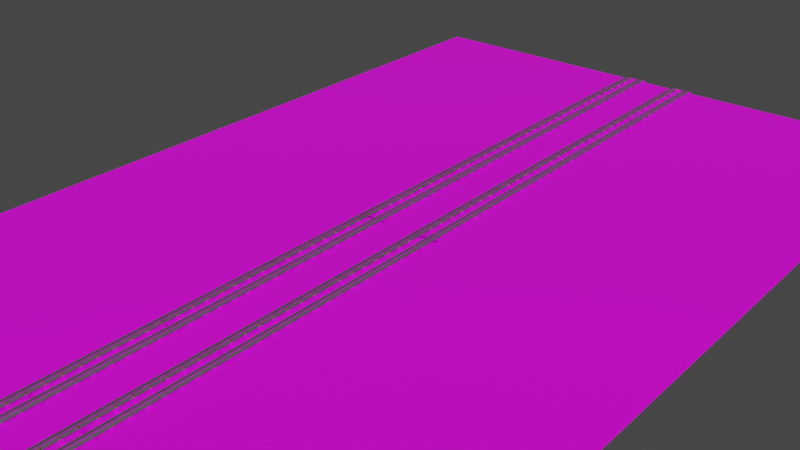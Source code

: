 # Source: chunk_binario.blend  (saved by Blender 2.92.15; exported with 4.5.12 LTS)
import bpy
from mathutils import Matrix  # noqa: F401  (used for matrix-valued properties, if any)

bpy.ops.wm.read_factory_settings(use_empty=True)
scene = bpy.context.scene
scene.name = 'Scene'

# ---- collections
col_collection = bpy.data.collections.new('Collection'); scene.collection.children.link(col_collection)
col_rail = bpy.data.collections.new('rail'); col_collection.children.link(col_rail)
col_binario = bpy.data.collections.new('binario'); col_collection.children.link(col_binario)
col_traversina = bpy.data.collections.new('traversina'); col_collection.children.link(col_traversina)
col_h_block = bpy.data.collections.new('h_block'); scene.collection.children.link(col_h_block)

# ---- images (referenced by path relative to the original .blend; pixels are not part of the script)
import os
ASSET_DIR = os.environ.get("B2B_ASSET_DIR", "")  # directory of the original .blend (textures are referenced by path, not embedded)
HERE = os.path.dirname(os.path.abspath(__file__))  # packed textures are extracted next to this script under _unpacked/

def load_image(name, relpath, width, height, colorspace="sRGB"):
    """Load a texture the original file referenced (path relative to the .blend, or extracted next to this script)."""
    p = next((c for c in (os.path.join(HERE, relpath), os.path.join(ASSET_DIR, relpath)) if relpath and os.path.exists(c)), "")
    if p:
        img = bpy.data.images.load(p, check_existing=True)
        img.name = name
    else:  # same state as the original file: an image datablock whose file is absent (Cycles renders it pink)
        img = bpy.data.images.new(name, width, height)
        img.source = "FILE"
        img.filepath = "//" + (relpath or name)
    img.colorspace_settings.name = colorspace
    return img
img_wood_png_001 = load_image('wood.png.001', 'wood.png', 1024, 1024, 'sRGB')
img_ghiaia1_jpg_001 = load_image('ghiaia1.jpg.001', 'ghiaia1.jpg', 1024, 1024, 'sRGB')

# ---- materials (node trees are filled in below, after node groups)
mat_metal = bpy.data.materials.new('metal')
mat_metal.use_transparent_shadow = False
mat_wood = bpy.data.materials.new('wood')
mat_wood.use_transparent_shadow = False
mat_wood.preview_render_type = 'CUBE'
mat_rusted_steel = bpy.data.materials.new('rusted_steel')
mat_rusted_steel.use_transparent_shadow = False
mat_gravel = bpy.data.materials.new('gravel')
mat_gravel.use_transparent_shadow = False

# ---- material node trees
mat_metal.use_nodes = True; mat_metal.node_tree.nodes.clear()
_N = mat_metal.node_tree.nodes; _L = mat_metal.node_tree.links
n0 = _N.new('ShaderNodeBsdfPrincipled'); n0.name = 'Principled BSDF'; n0.location = (10, 300)
n0.distribution = 'GGX'
n0.subsurface_method = 'BURLEY'
n0.inputs[0].default_value = (0.447, 0.474, 0.447, 1.0)
n0.inputs[1].default_value = 2.0
n0.inputs[3].default_value = 1.45
n0.inputs[13].default_value = 1.0
n0.inputs[27].default_value = (0.0, 0.0, 0.0, 1.0)
n1 = _N.new('ShaderNodeOutputMaterial'); n1.name = 'Material Output'; n1.location = (300, 300)
_L.new(n0.outputs[0], n1.inputs[0])
n1.is_active_output = True
mat_wood.use_nodes = True; mat_wood.node_tree.nodes.clear()
_N = mat_wood.node_tree.nodes; _L = mat_wood.node_tree.links
n0 = _N.new('ShaderNodeBsdfPrincipled'); n0.name = 'Principled BSDF'; n0.location = (10, 300)
n0.distribution = 'GGX'
n0.subsurface_method = 'BURLEY'
n0.inputs[3].default_value = 1.45
n0.inputs[27].default_value = (0.0, 0.0, 0.0, 1.0)
n0.inputs[28].default_value = 1.0
n1 = _N.new('ShaderNodeOutputMaterial'); n1.name = 'Material Output'; n1.location = (300, 300)
n2 = _N.new('ShaderNodeTexImage'); n2.name = 'Image Texture'; n2.location = (-280, 260)
n2.image = img_wood_png_001
_L.new(n0.outputs[0], n1.inputs[0])
_L.new(n2.outputs[0], n0.inputs[0])
n1.is_active_output = True
mat_rusted_steel.use_nodes = True; mat_rusted_steel.node_tree.nodes.clear()
_N = mat_rusted_steel.node_tree.nodes; _L = mat_rusted_steel.node_tree.links
n0 = _N.new('ShaderNodeBsdfPrincipled'); n0.name = 'Principled BSDF'; n0.location = (10, 300)
n0.distribution = 'GGX'
n0.subsurface_method = 'BURLEY'
n0.inputs[0].default_value = (0.718, 0.255, 0.055, 1.0)
n0.inputs[1].default_value = 2.0
n0.inputs[3].default_value = 1.45
n0.inputs[13].default_value = 0.0
n0.inputs[27].default_value = (0.0, 0.0, 0.0, 1.0)
n1 = _N.new('ShaderNodeOutputMaterial'); n1.name = 'Material Output'; n1.location = (300, 300)
_L.new(n0.outputs[0], n1.inputs[0])
n1.is_active_output = True
mat_gravel.use_nodes = True; mat_gravel.node_tree.nodes.clear()
_N = mat_gravel.node_tree.nodes; _L = mat_gravel.node_tree.links
n0 = _N.new('ShaderNodeBsdfPrincipled'); n0.name = 'Principled BSDF'; n0.location = (10, 300)
n0.distribution = 'GGX'
n0.subsurface_method = 'BURLEY'
n0.inputs[3].default_value = 1.45
n0.inputs[27].default_value = (0.0, 0.0, 0.0, 1.0)
n0.inputs[28].default_value = 1.0
n1 = _N.new('ShaderNodeOutputMaterial'); n1.name = 'Material Output'; n1.location = (300, 300)
n2 = _N.new('ShaderNodeTexImage'); n2.name = 'Image Texture'; n2.location = (-190, 260)
n2.image = img_ghiaia1_jpg_001
_L.new(n0.outputs[0], n1.inputs[0])
_L.new(n2.outputs[0], n0.inputs[0])
n1.is_active_output = True

# ---- world
world_world = bpy.data.worlds.new('World'); scene.world = world_world
world_world.use_nodes = True; world_world.node_tree.nodes.clear()
_N = world_world.node_tree.nodes; _L = world_world.node_tree.links
n0 = _N.new('ShaderNodeOutputWorld'); n0.name = 'World Output'; n0.location = (300, 300)
n1 = _N.new('ShaderNodeBackground'); n1.name = 'Background'; n1.location = (10, 300)
n1.inputs[0].default_value = (0.05088, 0.05088, 0.05088, 1.0)
_L.new(n1.outputs[0], n0.inputs[0])
n0.is_active_output = True
world_world.color = (0.05088, 0.05088, 0.05088)
world_world.use_sun_shadow = False
world_world.sun_shadow_jitter_overblur = 0.0

# ---- meshes
me_cube_001 = bpy.data.meshes.new('Cube.001')
me_cube_001.from_pydata([(-0.3, -16.0, -0.05), (-0.3, -16.0, 0.05), (-0.3, 16.0, -0.05), (-0.3, 16.0, 0.05), (0.3, -16.0, -0.05), (0.3, -16.0, 0.05), (0.3, 16.0, -0.05), (0.3, 16.0, 0.05)], [], [(0, 1, 3, 2), (2, 3, 7, 6), (6, 7, 5, 4), (4, 5, 1, 0), (2, 6, 4, 0), (7, 3, 1, 5)])
_uv = me_cube_001.uv_layers.new(name='UVMap')
_uv.uv.foreach_set('vector', [0.375, 0.0, 0.625, 0.0, 0.625, 0.25, 0.375, 0.25, 0.375, 0.25, 0.625, 0.25, 0.625, 0.5, 0.375, 0.5, 0.375, 0.5, 0.625, 0.5, 0.625, 0.75, 0.375, 0.75, 0.375, 0.75, 0.625, 0.75, 0.625, 1.0, 0.375, 1.0, 0.125, 0.5, 0.375, 0.5, 0.375, 0.75, 0.125, 0.75, 0.625, 0.5, 0.875, 0.5, 0.875, 0.75, 0.625, 0.75])
me_cube_001.materials.append(mat_metal)
me_cube_001.use_remesh_fix_poles = True
me_cube_001.use_remesh_preserve_attributes = False
me_cube_001.use_mirror_vertex_groups = False
me_cube_001.update()
me_cube_002 = bpy.data.meshes.new('Cube.002')
me_cube_002.from_pydata([(-0.125, -16.0, -0.5), (-0.125, -16.0, 0.5), (-0.125, 16.0, -0.5), (-0.125, 16.0, 0.5), (0.125, -16.0, -0.5), (0.125, -16.0, 0.5), (0.125, 16.0, -0.5), (0.125, 16.0, 0.5)], [], [(0, 1, 3, 2), (2, 3, 7, 6), (6, 7, 5, 4), (4, 5, 1, 0), (2, 6, 4, 0), (7, 3, 1, 5)])
_uv = me_cube_002.uv_layers.new(name='UVMap')
_uv.uv.foreach_set('vector', [0.375, 0.0, 0.625, 0.0, 0.625, 0.25, 0.375, 0.25, 0.375, 0.25, 0.625, 0.25, 0.625, 0.5, 0.375, 0.5, 0.375, 0.5, 0.625, 0.5, 0.625, 0.75, 0.375, 0.75, 0.375, 0.75, 0.625, 0.75, 0.625, 1.0, 0.375, 1.0, 0.125, 0.5, 0.375, 0.5, 0.375, 0.75, 0.125, 0.75, 0.625, 0.5, 0.875, 0.5, 0.875, 0.75, 0.625, 0.75])
me_cube_002.materials.append(mat_metal)
me_cube_002.use_remesh_fix_poles = True
me_cube_002.use_remesh_preserve_attributes = False
me_cube_002.use_mirror_vertex_groups = False
me_cube_002.update()
me_cube_004 = bpy.data.meshes.new('Cube.004')
me_cube_004.from_pydata([(-0.5, -16.0, -0.05), (-0.5, -16.0, 0.05), (-0.5, 16.0, -0.05), (-0.5, 16.0, 0.05), (0.5, -16.0, -0.05), (0.5, -16.0, 0.05), (0.5, 16.0, -0.05), (0.5, 16.0, 0.05)], [], [(0, 1, 3, 2), (2, 3, 7, 6), (6, 7, 5, 4), (4, 5, 1, 0), (2, 6, 4, 0), (7, 3, 1, 5)])
_uv = me_cube_004.uv_layers.new(name='UVMap')
_uv.uv.foreach_set('vector', [0.375, 0.0, 0.625, 0.0, 0.625, 0.25, 0.375, 0.25, 0.375, 0.25, 0.625, 0.25, 0.625, 0.5, 0.375, 0.5, 0.375, 0.5, 0.625, 0.5, 0.625, 0.75, 0.375, 0.75, 0.375, 0.75, 0.625, 0.75, 0.625, 1.0, 0.375, 1.0, 0.125, 0.5, 0.375, 0.5, 0.375, 0.75, 0.125, 0.75, 0.625, 0.5, 0.875, 0.5, 0.875, 0.75, 0.625, 0.75])
me_cube_004.materials.append(mat_metal)
me_cube_004.use_remesh_fix_poles = True
me_cube_004.use_remesh_preserve_attributes = False
me_cube_004.use_mirror_vertex_groups = False
me_cube_004.update()
me_cube_005 = bpy.data.meshes.new('Cube.005')
me_cube_005.from_pydata([(-3.25, -0.5, -0.125), (-3.25, -0.5, 0.125), (-3.25, 0.5, -0.125), (-3.25, 0.5, 0.125), (3.25, -0.5, -0.125), (3.25, -0.5, 0.125), (3.25, 0.5, -0.125), (3.25, 0.5, 0.125)], [], [(0, 1, 3, 2), (2, 3, 7, 6), (6, 7, 5, 4), (4, 5, 1, 0), (2, 6, 4, 0), (7, 3, 1, 5)])
_uv = me_cube_005.uv_layers.new(name='UVMap')
_uv.uv.foreach_set('vector', [0.375, 0.0, 0.625, 0.0, 0.625, 0.25, 0.375, 0.25, 0.375, 0.25, 0.625, 0.25, 0.625, 0.5, 0.375, 0.5, 0.375, 0.5, 0.625, 0.5, 0.625, 0.75, 0.375, 0.75, 0.375, 0.75, 0.625, 0.75, 0.625, 1.0, 0.375, 1.0, 0.125, 0.5, 0.375, 0.5, 0.375, 0.75, 0.125, 0.75, 0.625, 0.5, 0.875, 0.5, 0.875, 0.75, 0.625, 0.75])
me_cube_005.materials.append(mat_wood)
me_cube_005.use_remesh_fix_poles = True
me_cube_005.use_remesh_preserve_attributes = False
me_cube_005.use_mirror_vertex_groups = False
me_cube_005.update()
me_cylinder = bpy.data.meshes.new('Cylinder')
me_cylinder.from_pydata([(0.0, 0.075, -0.25), (0.0, 0.075, 0.25), (0.009789, 0.07436, -0.25), (0.009789, 0.07436, 0.25), (0.01941, 0.07244, -0.25), (0.01941, 0.07244, 0.25), (0.0287, 0.06929, -0.25), (0.0287, 0.06929, 0.25), (0.0375, 0.06495, -0.25), (0.0375, 0.06495, 0.25), (0.04566, 0.0595, -0.25), (0.04566, 0.0595, 0.25), (0.05303, 0.05303, -0.25), (0.05303, 0.05303, 0.25), (0.0595, 0.04566, -0.25), (0.0595, 0.04566, 0.25), (0.06495, 0.0375, -0.25), (0.06495, 0.0375, 0.25), (0.06929, 0.0287, -0.25), (0.06929, 0.0287, 0.25), (0.07244, 0.01941, -0.25), (0.07244, 0.01941, 0.25), (0.07436, 0.009789, -0.25), (0.07436, 0.009789, 0.25), (0.075, 1.46e-08, -0.25), (0.075, 1.46e-08, 0.25), (0.07436, -0.009789, -0.25), (0.07436, -0.009789, 0.25), (0.07244, -0.01941, -0.25), (0.07244, -0.01941, 0.25), (0.06929, -0.0287, -0.25), (0.06929, -0.0287, 0.25), (0.06495, -0.0375, -0.25), (0.06495, -0.0375, 0.25), (0.0595, -0.04566, -0.25), (0.0595, -0.04566, 0.25), (0.05303, -0.05303, -0.25), (0.05303, -0.05303, 0.25), (0.04566, -0.0595, -0.25), (0.04566, -0.0595, 0.25), (0.0375, -0.06495, -0.25), (0.0375, -0.06495, 0.25), (0.0287, -0.06929, -0.25), (0.0287, -0.06929, 0.25), (0.01941, -0.07244, -0.25), (0.01941, -0.07244, 0.25), (0.009789, -0.07436, -0.25), (0.009789, -0.07436, 0.25), (2.921e-08, -0.075, -0.25), (2.921e-08, -0.075, 0.25), (-0.009789, -0.07436, -0.25), (-0.009789, -0.07436, 0.25), (-0.01941, -0.07244, -0.25), (-0.01941, -0.07244, 0.25), (-0.0287, -0.06929, -0.25), (-0.0287, -0.06929, 0.25), (-0.0375, -0.06495, -0.25), (-0.0375, -0.06495, 0.25), (-0.04566, -0.0595, -0.25), (-0.04566, -0.0595, 0.25), (-0.05303, -0.05303, -0.25), (-0.05303, -0.05303, 0.25), (-0.0595, -0.04566, -0.25), (-0.0595, -0.04566, 0.25), (-0.06495, -0.0375, -0.25), (-0.06495, -0.0375, 0.25), (-0.06929, -0.0287, -0.25), (-0.06929, -0.0287, 0.25), (-0.07244, -0.01941, -0.25), (-0.07244, -0.01941, 0.25), (-0.07436, -0.009789, -0.25), (-0.07436, -0.009789, 0.25), (-0.075, 3.666e-08, -0.25), (-0.075, 3.666e-08, 0.25), (-0.07436, 0.00979, -0.25), (-0.07436, 0.00979, 0.25), (-0.07244, 0.01941, -0.25), (-0.07244, 0.01941, 0.25), (-0.06929, 0.0287, -0.25), (-0.06929, 0.0287, 0.25), (-0.06495, 0.0375, -0.25), (-0.06495, 0.0375, 0.25), (-0.0595, 0.04566, -0.25), (-0.0595, 0.04566, 0.25), (-0.05303, 0.05303, -0.25), (-0.05303, 0.05303, 0.25), (-0.04566, 0.0595, -0.25), (-0.04566, 0.0595, 0.25), (-0.0375, 0.06495, -0.25), (-0.0375, 0.06495, 0.25), (-0.0287, 0.06929, -0.25), (-0.0287, 0.06929, 0.25), (-0.01941, 0.07244, -0.25), (-0.01941, 0.07244, 0.25), (-0.009789, 0.07436, -0.25), (-0.009789, 0.07436, 0.25)], [], [(0, 1, 3, 2), (2, 3, 5, 4), (4, 5, 7, 6), (6, 7, 9, 8), (8, 9, 11, 10), (10, 11, 13, 12), (12, 13, 15, 14), (14, 15, 17, 16), (16, 17, 19, 18), (18, 19, 21, 20), (20, 21, 23, 22), (22, 23, 25, 24), (24, 25, 27, 26), (26, 27, 29, 28), (28, 29, 31, 30), (30, 31, 33, 32), (32, 33, 35, 34), (34, 35, 37, 36), (36, 37, 39, 38), (38, 39, 41, 40), (40, 41, 43, 42), (42, 43, 45, 44), (44, 45, 47, 46), (46, 47, 49, 48), (48, 49, 51, 50), (50, 51, 53, 52), (52, 53, 55, 54), (54, 55, 57, 56), (56, 57, 59, 58), (58, 59, 61, 60), (60, 61, 63, 62), (62, 63, 65, 64), (64, 65, 67, 66), (66, 67, 69, 68), (68, 69, 71, 70), (70, 71, 73, 72), (72, 73, 75, 74), (74, 75, 77, 76), (76, 77, 79, 78), (78, 79, 81, 80), (80, 81, 83, 82), (82, 83, 85, 84), (84, 85, 87, 86), (86, 87, 89, 88), (88, 89, 91, 90), (90, 91, 93, 92), (3, 1, 95, 93, 91, 89, 87, 85, 83, 81, 79, 77, 75, 73, 71, 69, 67, 65, 63, 61, 59, 57, 55, 53, 51, 49, 47, 45, 43, 41, 39, 37, 35, 33, 31, 29, 27, 25, 23, 21, 19, 17, 15, 13, 11, 9, 7, 5), (92, 93, 95, 94), (94, 95, 1, 0), (0, 2, 4, 6, 8, 10, 12, 14, 16, 18, 20, 22, 24, 26, 28, 30, 32, 34, 36, 38, 40, 42, 44, 46, 48, 50, 52, 54, 56, 58, 60, 62, 64, 66, 68, 70, 72, 74, 76, 78, 80, 82, 84, 86, 88, 90, 92, 94)])
_uv = me_cylinder.uv_layers.new(name='UVMap')
_uv.uv.foreach_set('vector', [1.0, 0.5, 1.0, 1.0, 0.9792, 1.0, 0.9792, 0.5, 0.9792, 0.5, 0.9792, 1.0, 0.9583, 1.0, 0.9583, 0.5, 0.9583, 0.5, 0.9583, 1.0, 0.9375, 1.0, 0.9375, 0.5, 0.9375, 0.5, 0.9375, 1.0, 0.9167, 1.0, 0.9167, 0.5, 0.9167, 0.5, 0.9167, 1.0, 0.8958, 1.0, 0.8958, 0.5, 0.8958, 0.5, 0.8958, 1.0, 0.875, 1.0, 0.875, 0.5, 0.875, 0.5, 0.875, 1.0, 0.8542, 1.0, 0.8542, 0.5, 0.8542, 0.5, 0.8542, 1.0, 0.8333, 1.0, 0.8333, 0.5, 0.8333, 0.5, 0.8333, 1.0, 0.8125, 1.0, 0.8125, 0.5, 0.8125, 0.5, 0.8125, 1.0, 0.7917, 1.0, 0.7917, 0.5, 0.7917, 0.5, 0.7917, 1.0, 0.7708, 1.0, 0.7708, 0.5, 0.7708, 0.5, 0.7708, 1.0, 0.75, 1.0, 0.75, 0.5, 0.75, 0.5, 0.75, 1.0, 0.7292, 1.0, 0.7292, 0.5, 0.7292, 0.5, 0.7292, 1.0, 0.7083, 1.0, 0.7083, 0.5, 0.7083, 0.5, 0.7083, 1.0, 0.6875, 1.0, 0.6875, 0.5, 0.6875, 0.5, 0.6875, 1.0, 0.6667, 1.0, 0.6667, 0.5, 0.6667, 0.5, 0.6667, 1.0, 0.6458, 1.0, 0.6458, 0.5, 0.6458, 0.5, 0.6458, 1.0, 0.625, 1.0, 0.625, 0.5, 0.625, 0.5, 0.625, 1.0, 0.6042, 1.0, 0.6042, 0.5, 0.6042, 0.5, 0.6042, 1.0, 0.5833, 1.0, 0.5833, 0.5, 0.5833, 0.5, 0.5833, 1.0, 0.5625, 1.0, 0.5625, 0.5, 0.5625, 0.5, 0.5625, 1.0, 0.5417, 1.0, 0.5417, 0.5, 0.5417, 0.5, 0.5417, 1.0, 0.5208, 1.0, 0.5208, 0.5, 0.5208, 0.5, 0.5208, 1.0, 0.5, 1.0, 0.5, 0.5, 0.5, 0.5, 0.5, 1.0, 0.4792, 1.0, 0.4792, 0.5, 0.4792, 0.5, 0.4792, 1.0, 0.4583, 1.0, 0.4583, 0.5, 0.4583, 0.5, 0.4583, 1.0, 0.4375, 1.0, 0.4375, 0.5, 0.4375, 0.5, 0.4375, 1.0, 0.4167, 1.0, 0.4167, 0.5, 0.4167, 0.5, 0.4167, 1.0, 0.3958, 1.0, 0.3958, 0.5, 0.3958, 0.5, 0.3958, 1.0, 0.375, 1.0, 0.375, 0.5, 0.375, 0.5, 0.375, 1.0, 0.3542, 1.0, 0.3542, 0.5, 0.3542, 0.5, 0.3542, 1.0, 0.3333, 1.0, 0.3333, 0.5, 0.3333, 0.5, 0.3333, 1.0, 0.3125, 1.0, 0.3125, 0.5, 0.3125, 0.5, 0.3125, 1.0, 0.2917, 1.0, 0.2917, 0.5, 0.2917, 0.5, 0.2917, 1.0, 0.2708, 1.0, 0.2708, 0.5, 0.2708, 0.5, 0.2708, 1.0, 0.25, 1.0, 0.25, 0.5, 0.25, 0.5, 0.25, 1.0, 0.2292, 1.0, 0.2292, 0.5, 0.2292, 0.5, 0.2292, 1.0, 0.2083, 1.0, 0.2083, 0.5, 0.2083, 0.5, 0.2083, 1.0, 0.1875, 1.0, 0.1875, 0.5, 0.1875, 0.5, 0.1875, 1.0, 0.1667, 1.0, 0.1667, 0.5, 0.1667, 0.5, 0.1667, 1.0, 0.1458, 1.0, 0.1458, 0.5, 0.1458, 0.5, 0.1458, 1.0, 0.125, 1.0, 0.125, 0.5, 0.125, 0.5, 0.125, 1.0, 0.1042, 1.0, 0.1042, 0.5, 0.1042, 0.5, 0.1042, 1.0, 0.08333, 1.0, 0.08333, 0.5, 0.08333, 0.5, 0.08333, 1.0, 0.0625, 1.0, 0.0625, 0.5, 0.0625, 0.5, 0.0625, 1.0, 0.04167, 1.0, 0.04167, 0.5, 0.2813, 0.4879, 0.25, 0.49, 0.2187, 0.4879, 0.1879, 0.4818, 0.1582, 0.4717, 0.13, 0.4578, 0.1039, 0.4404, 0.08029, 0.4197, 0.0596, 0.3961, 0.04215, 0.37, 0.02827, 0.3418, 0.01818, 0.3121, 0.01205, 0.2813, 0.01, 0.25, 0.01205, 0.2187, 0.01818, 0.1879, 0.02827, 0.1582, 0.04215, 0.13, 0.0596, 0.1039, 0.08029, 0.08029, 0.1039, 0.0596, 0.13, 0.04215, 0.1582, 0.02827, 0.1879, 0.01818, 0.2187, 0.01205, 0.25, 0.01, 0.2813, 0.01205, 0.3121, 0.01818, 0.3418, 0.02827, 0.37, 0.04215, 0.3961, 0.0596, 0.4197, 0.08029, 0.4404, 0.1039, 0.4578, 0.13, 0.4717, 0.1582, 0.4818, 0.1879, 0.4879, 0.2187, 0.49, 0.25, 0.4879, 0.2813, 0.4818, 0.3121, 0.4717, 0.3418, 0.4578, 0.37, 0.4404, 0.3961, 0.4197, 0.4197, 0.3961, 0.4404, 0.37, 0.4578, 0.3418, 0.4717, 0.3121, 0.4818, 0.04167, 0.5, 0.04167, 1.0, 0.02083, 1.0, 0.02083, 0.5, 0.02083, 0.5, 0.02083, 1.0, 3.763e-07, 1.0, 3.763e-07, 0.5, 0.75, 0.49, 0.7813, 0.4879, 0.8121, 0.4818, 0.8418, 0.4717, 0.87, 0.4578, 0.8961, 0.4404, 0.9197, 0.4197, 0.9404, 0.3961, 0.9578, 0.37, 0.9717, 0.3418, 0.9818, 0.3121, 0.9879, 0.2813, 0.99, 0.25, 0.9879, 0.2187, 0.9818, 0.1879, 0.9717, 0.1582, 0.9578, 0.13, 0.9404, 0.1039, 0.9197, 0.08029, 0.8961, 0.0596, 0.87, 0.04215, 0.8418, 0.02827, 0.8121, 0.01818, 0.7813, 0.01205, 0.75, 0.01, 0.7187, 0.01205, 0.6879, 0.01818, 0.6582, 0.02827, 0.63, 0.04215, 0.6039, 0.0596, 0.5803, 0.08029, 0.5596, 0.1039, 0.5422, 0.13, 0.5283, 0.1582, 0.5182, 0.1879, 0.5121, 0.2187, 0.51, 0.25, 0.5121, 0.2813, 0.5182, 0.3121, 0.5283, 0.3418, 0.5422, 0.37, 0.5596, 0.3961, 0.5803, 0.4197, 0.6039, 0.4404, 0.63, 0.4578, 0.6582, 0.4717, 0.6879, 0.4818, 0.7187, 0.4879])
me_cylinder.materials.append(mat_rusted_steel)
me_cylinder.use_remesh_fix_poles = True
me_cylinder.use_remesh_preserve_attributes = False
me_cylinder.use_mirror_vertex_groups = False
me_cylinder.update()
me_cylinder_001 = bpy.data.meshes.new('Cylinder.001')
me_cylinder_001.from_pydata([(0.0, 0.075, -0.25), (0.0, 0.075, 0.25), (0.009789, 0.07436, -0.25), (0.009789, 0.07436, 0.25), (0.01941, 0.07244, -0.25), (0.01941, 0.07244, 0.25), (0.0287, 0.06929, -0.25), (0.0287, 0.06929, 0.25), (0.0375, 0.06495, -0.25), (0.0375, 0.06495, 0.25), (0.04566, 0.0595, -0.25), (0.04566, 0.0595, 0.25), (0.05303, 0.05303, -0.25), (0.05303, 0.05303, 0.25), (0.0595, 0.04566, -0.25), (0.0595, 0.04566, 0.25), (0.06495, 0.0375, -0.25), (0.06495, 0.0375, 0.25), (0.06929, 0.0287, -0.25), (0.06929, 0.0287, 0.25), (0.07244, 0.01941, -0.25), (0.07244, 0.01941, 0.25), (0.07436, 0.009789, -0.25), (0.07436, 0.009789, 0.25), (0.075, 1.46e-08, -0.25), (0.075, 1.46e-08, 0.25), (0.07436, -0.009789, -0.25), (0.07436, -0.009789, 0.25), (0.07244, -0.01941, -0.25), (0.07244, -0.01941, 0.25), (0.06929, -0.0287, -0.25), (0.06929, -0.0287, 0.25), (0.06495, -0.0375, -0.25), (0.06495, -0.0375, 0.25), (0.0595, -0.04566, -0.25), (0.0595, -0.04566, 0.25), (0.05303, -0.05303, -0.25), (0.05303, -0.05303, 0.25), (0.04566, -0.0595, -0.25), (0.04566, -0.0595, 0.25), (0.0375, -0.06495, -0.25), (0.0375, -0.06495, 0.25), (0.0287, -0.06929, -0.25), (0.0287, -0.06929, 0.25), (0.01941, -0.07244, -0.25), (0.01941, -0.07244, 0.25), (0.009789, -0.07436, -0.25), (0.009789, -0.07436, 0.25), (2.921e-08, -0.075, -0.25), (2.921e-08, -0.075, 0.25), (-0.009789, -0.07436, -0.25), (-0.009789, -0.07436, 0.25), (-0.01941, -0.07244, -0.25), (-0.01941, -0.07244, 0.25), (-0.0287, -0.06929, -0.25), (-0.0287, -0.06929, 0.25), (-0.0375, -0.06495, -0.25), (-0.0375, -0.06495, 0.25), (-0.04566, -0.0595, -0.25), (-0.04566, -0.0595, 0.25), (-0.05303, -0.05303, -0.25), (-0.05303, -0.05303, 0.25), (-0.0595, -0.04566, -0.25), (-0.0595, -0.04566, 0.25), (-0.06495, -0.0375, -0.25), (-0.06495, -0.0375, 0.25), (-0.06929, -0.0287, -0.25), (-0.06929, -0.0287, 0.25), (-0.07244, -0.01941, -0.25), (-0.07244, -0.01941, 0.25), (-0.07436, -0.009789, -0.25), (-0.07436, -0.009789, 0.25), (-0.075, 3.666e-08, -0.25), (-0.075, 3.666e-08, 0.25), (-0.07436, 0.00979, -0.25), (-0.07436, 0.00979, 0.25), (-0.07244, 0.01941, -0.25), (-0.07244, 0.01941, 0.25), (-0.06929, 0.0287, -0.25), (-0.06929, 0.0287, 0.25), (-0.06495, 0.0375, -0.25), (-0.06495, 0.0375, 0.25), (-0.0595, 0.04566, -0.25), (-0.0595, 0.04566, 0.25), (-0.05303, 0.05303, -0.25), (-0.05303, 0.05303, 0.25), (-0.04566, 0.0595, -0.25), (-0.04566, 0.0595, 0.25), (-0.0375, 0.06495, -0.25), (-0.0375, 0.06495, 0.25), (-0.0287, 0.06929, -0.25), (-0.0287, 0.06929, 0.25), (-0.01941, 0.07244, -0.25), (-0.01941, 0.07244, 0.25), (-0.009789, 0.07436, -0.25), (-0.009789, 0.07436, 0.25)], [], [(0, 1, 3, 2), (2, 3, 5, 4), (4, 5, 7, 6), (6, 7, 9, 8), (8, 9, 11, 10), (10, 11, 13, 12), (12, 13, 15, 14), (14, 15, 17, 16), (16, 17, 19, 18), (18, 19, 21, 20), (20, 21, 23, 22), (22, 23, 25, 24), (24, 25, 27, 26), (26, 27, 29, 28), (28, 29, 31, 30), (30, 31, 33, 32), (32, 33, 35, 34), (34, 35, 37, 36), (36, 37, 39, 38), (38, 39, 41, 40), (40, 41, 43, 42), (42, 43, 45, 44), (44, 45, 47, 46), (46, 47, 49, 48), (48, 49, 51, 50), (50, 51, 53, 52), (52, 53, 55, 54), (54, 55, 57, 56), (56, 57, 59, 58), (58, 59, 61, 60), (60, 61, 63, 62), (62, 63, 65, 64), (64, 65, 67, 66), (66, 67, 69, 68), (68, 69, 71, 70), (70, 71, 73, 72), (72, 73, 75, 74), (74, 75, 77, 76), (76, 77, 79, 78), (78, 79, 81, 80), (80, 81, 83, 82), (82, 83, 85, 84), (84, 85, 87, 86), (86, 87, 89, 88), (88, 89, 91, 90), (90, 91, 93, 92), (3, 1, 95, 93, 91, 89, 87, 85, 83, 81, 79, 77, 75, 73, 71, 69, 67, 65, 63, 61, 59, 57, 55, 53, 51, 49, 47, 45, 43, 41, 39, 37, 35, 33, 31, 29, 27, 25, 23, 21, 19, 17, 15, 13, 11, 9, 7, 5), (92, 93, 95, 94), (94, 95, 1, 0), (0, 2, 4, 6, 8, 10, 12, 14, 16, 18, 20, 22, 24, 26, 28, 30, 32, 34, 36, 38, 40, 42, 44, 46, 48, 50, 52, 54, 56, 58, 60, 62, 64, 66, 68, 70, 72, 74, 76, 78, 80, 82, 84, 86, 88, 90, 92, 94)])
_uv = me_cylinder_001.uv_layers.new(name='UVMap')
_uv.uv.foreach_set('vector', [1.0, 0.5, 1.0, 1.0, 0.9792, 1.0, 0.9792, 0.5, 0.9792, 0.5, 0.9792, 1.0, 0.9583, 1.0, 0.9583, 0.5, 0.9583, 0.5, 0.9583, 1.0, 0.9375, 1.0, 0.9375, 0.5, 0.9375, 0.5, 0.9375, 1.0, 0.9167, 1.0, 0.9167, 0.5, 0.9167, 0.5, 0.9167, 1.0, 0.8958, 1.0, 0.8958, 0.5, 0.8958, 0.5, 0.8958, 1.0, 0.875, 1.0, 0.875, 0.5, 0.875, 0.5, 0.875, 1.0, 0.8542, 1.0, 0.8542, 0.5, 0.8542, 0.5, 0.8542, 1.0, 0.8333, 1.0, 0.8333, 0.5, 0.8333, 0.5, 0.8333, 1.0, 0.8125, 1.0, 0.8125, 0.5, 0.8125, 0.5, 0.8125, 1.0, 0.7917, 1.0, 0.7917, 0.5, 0.7917, 0.5, 0.7917, 1.0, 0.7708, 1.0, 0.7708, 0.5, 0.7708, 0.5, 0.7708, 1.0, 0.75, 1.0, 0.75, 0.5, 0.75, 0.5, 0.75, 1.0, 0.7292, 1.0, 0.7292, 0.5, 0.7292, 0.5, 0.7292, 1.0, 0.7083, 1.0, 0.7083, 0.5, 0.7083, 0.5, 0.7083, 1.0, 0.6875, 1.0, 0.6875, 0.5, 0.6875, 0.5, 0.6875, 1.0, 0.6667, 1.0, 0.6667, 0.5, 0.6667, 0.5, 0.6667, 1.0, 0.6458, 1.0, 0.6458, 0.5, 0.6458, 0.5, 0.6458, 1.0, 0.625, 1.0, 0.625, 0.5, 0.625, 0.5, 0.625, 1.0, 0.6042, 1.0, 0.6042, 0.5, 0.6042, 0.5, 0.6042, 1.0, 0.5833, 1.0, 0.5833, 0.5, 0.5833, 0.5, 0.5833, 1.0, 0.5625, 1.0, 0.5625, 0.5, 0.5625, 0.5, 0.5625, 1.0, 0.5417, 1.0, 0.5417, 0.5, 0.5417, 0.5, 0.5417, 1.0, 0.5208, 1.0, 0.5208, 0.5, 0.5208, 0.5, 0.5208, 1.0, 0.5, 1.0, 0.5, 0.5, 0.5, 0.5, 0.5, 1.0, 0.4792, 1.0, 0.4792, 0.5, 0.4792, 0.5, 0.4792, 1.0, 0.4583, 1.0, 0.4583, 0.5, 0.4583, 0.5, 0.4583, 1.0, 0.4375, 1.0, 0.4375, 0.5, 0.4375, 0.5, 0.4375, 1.0, 0.4167, 1.0, 0.4167, 0.5, 0.4167, 0.5, 0.4167, 1.0, 0.3958, 1.0, 0.3958, 0.5, 0.3958, 0.5, 0.3958, 1.0, 0.375, 1.0, 0.375, 0.5, 0.375, 0.5, 0.375, 1.0, 0.3542, 1.0, 0.3542, 0.5, 0.3542, 0.5, 0.3542, 1.0, 0.3333, 1.0, 0.3333, 0.5, 0.3333, 0.5, 0.3333, 1.0, 0.3125, 1.0, 0.3125, 0.5, 0.3125, 0.5, 0.3125, 1.0, 0.2917, 1.0, 0.2917, 0.5, 0.2917, 0.5, 0.2917, 1.0, 0.2708, 1.0, 0.2708, 0.5, 0.2708, 0.5, 0.2708, 1.0, 0.25, 1.0, 0.25, 0.5, 0.25, 0.5, 0.25, 1.0, 0.2292, 1.0, 0.2292, 0.5, 0.2292, 0.5, 0.2292, 1.0, 0.2083, 1.0, 0.2083, 0.5, 0.2083, 0.5, 0.2083, 1.0, 0.1875, 1.0, 0.1875, 0.5, 0.1875, 0.5, 0.1875, 1.0, 0.1667, 1.0, 0.1667, 0.5, 0.1667, 0.5, 0.1667, 1.0, 0.1458, 1.0, 0.1458, 0.5, 0.1458, 0.5, 0.1458, 1.0, 0.125, 1.0, 0.125, 0.5, 0.125, 0.5, 0.125, 1.0, 0.1042, 1.0, 0.1042, 0.5, 0.1042, 0.5, 0.1042, 1.0, 0.08333, 1.0, 0.08333, 0.5, 0.08333, 0.5, 0.08333, 1.0, 0.0625, 1.0, 0.0625, 0.5, 0.0625, 0.5, 0.0625, 1.0, 0.04167, 1.0, 0.04167, 0.5, 0.2813, 0.4879, 0.25, 0.49, 0.2187, 0.4879, 0.1879, 0.4818, 0.1582, 0.4717, 0.13, 0.4578, 0.1039, 0.4404, 0.08029, 0.4197, 0.0596, 0.3961, 0.04215, 0.37, 0.02827, 0.3418, 0.01818, 0.3121, 0.01205, 0.2813, 0.01, 0.25, 0.01205, 0.2187, 0.01818, 0.1879, 0.02827, 0.1582, 0.04215, 0.13, 0.0596, 0.1039, 0.08029, 0.08029, 0.1039, 0.0596, 0.13, 0.04215, 0.1582, 0.02827, 0.1879, 0.01818, 0.2187, 0.01205, 0.25, 0.01, 0.2813, 0.01205, 0.3121, 0.01818, 0.3418, 0.02827, 0.37, 0.04215, 0.3961, 0.0596, 0.4197, 0.08029, 0.4404, 0.1039, 0.4578, 0.13, 0.4717, 0.1582, 0.4818, 0.1879, 0.4879, 0.2187, 0.49, 0.25, 0.4879, 0.2813, 0.4818, 0.3121, 0.4717, 0.3418, 0.4578, 0.37, 0.4404, 0.3961, 0.4197, 0.4197, 0.3961, 0.4404, 0.37, 0.4578, 0.3418, 0.4717, 0.3121, 0.4818, 0.04167, 0.5, 0.04167, 1.0, 0.02083, 1.0, 0.02083, 0.5, 0.02083, 0.5, 0.02083, 1.0, 3.763e-07, 1.0, 3.763e-07, 0.5, 0.75, 0.49, 0.7813, 0.4879, 0.8121, 0.4818, 0.8418, 0.4717, 0.87, 0.4578, 0.8961, 0.4404, 0.9197, 0.4197, 0.9404, 0.3961, 0.9578, 0.37, 0.9717, 0.3418, 0.9818, 0.3121, 0.9879, 0.2813, 0.99, 0.25, 0.9879, 0.2187, 0.9818, 0.1879, 0.9717, 0.1582, 0.9578, 0.13, 0.9404, 0.1039, 0.9197, 0.08029, 0.8961, 0.0596, 0.87, 0.04215, 0.8418, 0.02827, 0.8121, 0.01818, 0.7813, 0.01205, 0.75, 0.01, 0.7187, 0.01205, 0.6879, 0.01818, 0.6582, 0.02827, 0.63, 0.04215, 0.6039, 0.0596, 0.5803, 0.08029, 0.5596, 0.1039, 0.5422, 0.13, 0.5283, 0.1582, 0.5182, 0.1879, 0.5121, 0.2187, 0.51, 0.25, 0.5121, 0.2813, 0.5182, 0.3121, 0.5283, 0.3418, 0.5422, 0.37, 0.5596, 0.3961, 0.5803, 0.4197, 0.6039, 0.4404, 0.63, 0.4578, 0.6582, 0.4717, 0.6879, 0.4818, 0.7187, 0.4879])
me_cylinder_001.materials.append(mat_rusted_steel)
me_cylinder_001.use_remesh_fix_poles = True
me_cylinder_001.use_remesh_preserve_attributes = False
me_cylinder_001.use_mirror_vertex_groups = False
me_cylinder_001.update()
me_cylinder_004 = bpy.data.meshes.new('Cylinder.004')
me_cylinder_004.from_pydata([(0.0, 0.125, -0.075), (0.0, 0.125, 0.075), (0.1083, 0.0625, -0.075), (0.1083, 0.0625, 0.075), (0.1083, -0.0625, -0.075), (0.1083, -0.0625, 0.075), (-1.093e-08, -0.125, -0.075), (-1.093e-08, -0.125, 0.075), (-0.1083, -0.0625, -0.075), (-0.1083, -0.0625, 0.075), (-0.1083, 0.0625, -0.075), (-0.1083, 0.0625, 0.075)], [], [(0, 1, 3, 2), (2, 3, 5, 4), (4, 5, 7, 6), (6, 7, 9, 8), (3, 1, 11, 9, 7, 5), (8, 9, 11, 10), (10, 11, 1, 0), (0, 2, 4, 6, 8, 10)])
_uv = me_cylinder_004.uv_layers.new(name='UVMap')
_uv.uv.foreach_set('vector', [1.0, 0.5, 1.0, 1.0, 0.8333, 1.0, 0.8333, 0.5, 0.8333, 0.5, 0.8333, 1.0, 0.6667, 1.0, 0.6667, 0.5, 0.6667, 0.5, 0.6667, 1.0, 0.5, 1.0, 0.5, 0.5, 0.5, 0.5, 0.5, 1.0, 0.3333, 1.0, 0.3333, 0.5, 0.4578, 0.37, 0.25, 0.49, 0.04215, 0.37, 0.04215, 0.13, 0.25, 0.01, 0.4578, 0.13, 0.3333, 0.5, 0.3333, 1.0, 0.1667, 1.0, 0.1667, 0.5, 0.1667, 0.5, 0.1667, 1.0, -8.941e-08, 1.0, -8.941e-08, 0.5, 0.75, 0.49, 0.9578, 0.37, 0.9578, 0.13, 0.75, 0.01, 0.5422, 0.13, 0.5422, 0.37])
me_cylinder_004.materials.append(mat_rusted_steel)
me_cylinder_004.use_remesh_fix_poles = True
me_cylinder_004.use_remesh_preserve_attributes = False
me_cylinder_004.use_mirror_vertex_groups = False
me_cylinder_004.update()
me_cylinder_003 = bpy.data.meshes.new('Cylinder.003')
me_cylinder_003.from_pydata([(0.0, 0.125, -0.075), (0.0, 0.125, 0.075), (0.1083, 0.0625, -0.075), (0.1083, 0.0625, 0.075), (0.1083, -0.0625, -0.075), (0.1083, -0.0625, 0.075), (-1.093e-08, -0.125, -0.075), (-1.093e-08, -0.125, 0.075), (-0.1083, -0.0625, -0.075), (-0.1083, -0.0625, 0.075), (-0.1083, 0.0625, -0.075), (-0.1083, 0.0625, 0.075)], [], [(0, 1, 3, 2), (2, 3, 5, 4), (4, 5, 7, 6), (6, 7, 9, 8), (3, 1, 11, 9, 7, 5), (8, 9, 11, 10), (10, 11, 1, 0), (0, 2, 4, 6, 8, 10)])
_uv = me_cylinder_003.uv_layers.new(name='UVMap')
_uv.uv.foreach_set('vector', [1.0, 0.5, 1.0, 1.0, 0.8333, 1.0, 0.8333, 0.5, 0.8333, 0.5, 0.8333, 1.0, 0.6667, 1.0, 0.6667, 0.5, 0.6667, 0.5, 0.6667, 1.0, 0.5, 1.0, 0.5, 0.5, 0.5, 0.5, 0.5, 1.0, 0.3333, 1.0, 0.3333, 0.5, 0.4578, 0.37, 0.25, 0.49, 0.04215, 0.37, 0.04215, 0.13, 0.25, 0.01, 0.4578, 0.13, 0.3333, 0.5, 0.3333, 1.0, 0.1667, 1.0, 0.1667, 0.5, 0.1667, 0.5, 0.1667, 1.0, -8.941e-08, 1.0, -8.941e-08, 0.5, 0.75, 0.49, 0.9578, 0.37, 0.9578, 0.13, 0.75, 0.01, 0.5422, 0.13, 0.5422, 0.37])
me_cylinder_003.materials.append(mat_rusted_steel)
me_cylinder_003.use_remesh_fix_poles = True
me_cylinder_003.use_remesh_preserve_attributes = False
me_cylinder_003.use_mirror_vertex_groups = False
me_cylinder_003.update()
me_plane = bpy.data.meshes.new('Plane')
me_plane.from_pydata([(-80.0, -16.0, 0.0), (80.0, -16.0, 0.0), (-80.0, 16.0, 0.0), (80.0, 16.0, 0.0)], [], [(0, 1, 3, 2)])
_uv = me_plane.uv_layers.new(name='UVMap')
_uv.uv.foreach_set('vector', [-2.0, 0.0, 3.0, 0.0, 3.0, 1.0, -2.0, 1.0])
me_plane.materials.append(mat_gravel)
me_plane.use_remesh_fix_poles = True
me_plane.use_remesh_preserve_attributes = False
me_plane.use_mirror_vertex_groups = False
me_plane.update()

# ---- objects
ob_h_block = bpy.data.objects.new('h_block', None)
ob_h_block_001 = bpy.data.objects.new('h_block.001', None)
ob_h_block_002 = bpy.data.objects.new('h_block.002', None)
ob_h_block_003 = bpy.data.objects.new('h_block.003', None)
ob_h_block_004 = bpy.data.objects.new('h_block.004', None)
ob_h_block_005 = bpy.data.objects.new('h_block.005', None)
ob_h_block_006 = bpy.data.objects.new('h_block.006', None)
ob_h_block_007 = bpy.data.objects.new('h_block.007', None)
ob_rail_h_sup = bpy.data.objects.new('rail_h_sup', me_cube_001)
ob_rail_v = bpy.data.objects.new('rail_v', me_cube_002)
ob_rail_h_inf = bpy.data.objects.new('rail_h_inf', me_cube_004)
ob_rail1 = bpy.data.objects.new('rail1', None)
ob_rail2 = bpy.data.objects.new('rail2', None)
ob_traversina = bpy.data.objects.new('traversina', None)
ob_traversina_001 = bpy.data.objects.new('traversina.001', None)
ob_traversina_002 = bpy.data.objects.new('traversina.002', None)
ob_traversina_003 = bpy.data.objects.new('traversina.003', None)
ob_traversina_004 = bpy.data.objects.new('traversina.004', None)
ob_traversina_005 = bpy.data.objects.new('traversina.005', None)
ob_traversina_006 = bpy.data.objects.new('traversina.006', None)
ob_traversina_007 = bpy.data.objects.new('traversina.007', None)
ob_traversina_008 = bpy.data.objects.new('traversina.008', None)
ob_assa = bpy.data.objects.new('assa', me_cube_005)
ob_bullone1 = bpy.data.objects.new('bullone1', me_cylinder)
ob_bullone2 = bpy.data.objects.new('bullone2', me_cylinder_001)
ob_dado1 = bpy.data.objects.new('dado1', me_cylinder_004)
ob_dado2 = bpy.data.objects.new('dado2', me_cylinder_003)
ob_binario1 = bpy.data.objects.new('binario1', None)
ob_binario2 = bpy.data.objects.new('binario2', None)
ob_plane = bpy.data.objects.new('Plane', me_plane)

# ---- transforms, parenting, visibility, modifiers, constraints
ob_h_block.location = (0.0, -16.0, 0.0)
ob_h_block.instance_type = 'COLLECTION'
ob_h_block.lineart.crease_threshold = 0.0
ob_h_block_001.location = (0.0, -48.0, 0.0)
ob_h_block_001.instance_type = 'COLLECTION'
ob_h_block_001.lineart.crease_threshold = 0.0
ob_h_block_002.location = (0.0, -80.0, 0.0)
ob_h_block_002.instance_type = 'COLLECTION'
ob_h_block_002.lineart.crease_threshold = 0.0
ob_h_block_003.location = (0.0, 16.0, 0.0)
ob_h_block_003.instance_type = 'COLLECTION'
ob_h_block_003.lineart.crease_threshold = 0.0
ob_h_block_004.location = (0.0, 48.0, 0.0)
ob_h_block_004.instance_type = 'COLLECTION'
ob_h_block_004.lineart.crease_threshold = 0.0
ob_h_block_005.location = (0.0, 80.0, 0.0)
ob_h_block_005.instance_type = 'COLLECTION'
ob_h_block_005.lineart.crease_threshold = 0.0
ob_h_block_006.location = (0.0, -112.0, 0.0)
ob_h_block_006.instance_type = 'COLLECTION'
ob_h_block_006.lineart.crease_threshold = 0.0
ob_h_block_007.location = (0.0, 112.0, 0.0)
ob_h_block_007.instance_type = 'COLLECTION'
ob_h_block_007.lineart.crease_threshold = 0.0
ob_rail_h_sup.location = (0.0, 0.0, 0.6)
ob_rail_h_sup.lineart.crease_threshold = 0.0
ob_rail_v.location = (0.0, 0.0, 0.05)
ob_rail_v.lineart.crease_threshold = 0.0
ob_rail_h_inf.location = (0.0, 0.0, -0.5)
ob_rail_h_inf.lineart.crease_threshold = 0.0
ob_rail1.location = (-2.0, 0.0, 0.0)
ob_rail1.instance_type = 'COLLECTION'
ob_rail1.lineart.crease_threshold = 0.0
ob_rail2.location = (2.0, 0.0, 0.0)
ob_rail2.instance_type = 'COLLECTION'
ob_rail2.lineart.crease_threshold = 0.0
ob_traversina.location = (0.0, -16.0, 0.0)
ob_traversina.instance_type = 'COLLECTION'
ob_traversina.lineart.crease_threshold = 0.0
ob_traversina_001.location = (0.0, 16.0, 0.0)
ob_traversina_001.instance_type = 'COLLECTION'
ob_traversina_001.lineart.crease_threshold = 0.0
ob_traversina_002.location = (0.0, -12.0, 0.0)
ob_traversina_002.instance_type = 'COLLECTION'
ob_traversina_002.lineart.crease_threshold = 0.0
ob_traversina_003.location = (0.0, 12.0, 0.0)
ob_traversina_003.instance_type = 'COLLECTION'
ob_traversina_003.lineart.crease_threshold = 0.0
ob_traversina_004.location = (0.0, -8.0, 0.0)
ob_traversina_004.instance_type = 'COLLECTION'
ob_traversina_004.lineart.crease_threshold = 0.0
ob_traversina_005.location = (0.0, 8.0, 0.0)
ob_traversina_005.instance_type = 'COLLECTION'
ob_traversina_005.lineart.crease_threshold = 0.0
ob_traversina_006.location = (0.0, 4.0, 0.0)
ob_traversina_006.instance_type = 'COLLECTION'
ob_traversina_006.lineart.crease_threshold = 0.0
ob_traversina_007.location = (0.0, -4.0, 0.0)
ob_traversina_007.instance_type = 'COLLECTION'
ob_traversina_007.lineart.crease_threshold = 0.0
ob_traversina_008.location = (0.0, 0.0, 0.0)
ob_traversina_008.instance_type = 'COLLECTION'
ob_traversina_008.lineart.crease_threshold = 0.0
ob_assa.location = (0.0, 0.0, -0.675)
ob_assa.lineart.crease_threshold = 0.0
ob_bullone1.location = (-1.7, 0.0, -0.4)
ob_bullone1.lineart.crease_threshold = 0.0
ob_bullone2.location = (1.7, 0.0, -0.4)
ob_bullone2.lineart.crease_threshold = 0.0
ob_dado1.location = (-1.7, 0.0, -0.4)
ob_dado1.lineart.crease_threshold = 0.0
ob_dado2.location = (1.7, 0.0, -0.4)
ob_dado2.lineart.crease_threshold = 0.0
ob_binario1.location = (8.0, 0.0, 0.0)
ob_binario1.instance_type = 'COLLECTION'
ob_binario1.lineart.crease_threshold = 0.0
ob_binario2.location = (-8.0, 0.0, 0.0)
ob_binario2.instance_type = 'COLLECTION'
ob_binario2.lineart.crease_threshold = 0.0
ob_plane.location = (0.0, 0.0, -0.8)
ob_plane.lineart.crease_threshold = 0.0
ob_h_block.instance_collection = col_h_block
ob_h_block_001.instance_collection = col_h_block
ob_h_block_002.instance_collection = col_h_block
ob_h_block_003.instance_collection = col_h_block
ob_h_block_004.instance_collection = col_h_block
ob_h_block_005.instance_collection = col_h_block
ob_h_block_006.instance_collection = col_h_block
ob_h_block_007.instance_collection = col_h_block
ob_rail1.instance_collection = col_rail
ob_rail2.instance_collection = col_rail
ob_traversina.instance_collection = col_traversina
ob_traversina_001.instance_collection = col_traversina
ob_traversina_002.instance_collection = col_traversina
ob_traversina_003.instance_collection = col_traversina
ob_traversina_004.instance_collection = col_traversina
ob_traversina_005.instance_collection = col_traversina
ob_traversina_006.instance_collection = col_traversina
ob_traversina_007.instance_collection = col_traversina
ob_traversina_008.instance_collection = col_traversina
ob_binario1.instance_collection = col_binario
ob_binario2.instance_collection = col_binario

# ---- collection membership
scene.collection.objects.link(ob_h_block)
scene.collection.objects.link(ob_h_block_001)
scene.collection.objects.link(ob_h_block_002)
scene.collection.objects.link(ob_h_block_003)
scene.collection.objects.link(ob_h_block_004)
scene.collection.objects.link(ob_h_block_005)
scene.collection.objects.link(ob_h_block_006)
scene.collection.objects.link(ob_h_block_007)
col_rail.objects.link(ob_rail_h_sup)
col_rail.objects.link(ob_rail_v)
col_rail.objects.link(ob_rail_h_inf)
col_binario.objects.link(ob_rail1)
col_binario.objects.link(ob_rail2)
col_binario.objects.link(ob_traversina)
col_binario.objects.link(ob_traversina_001)
col_binario.objects.link(ob_traversina_002)
col_binario.objects.link(ob_traversina_003)
col_binario.objects.link(ob_traversina_004)
col_binario.objects.link(ob_traversina_005)
col_binario.objects.link(ob_traversina_006)
col_binario.objects.link(ob_traversina_007)
col_binario.objects.link(ob_traversina_008)
col_traversina.objects.link(ob_assa)
col_traversina.objects.link(ob_bullone1)
col_traversina.objects.link(ob_bullone2)
col_traversina.objects.link(ob_dado1)
col_traversina.objects.link(ob_dado2)
col_h_block.objects.link(ob_binario1)
col_h_block.objects.link(ob_binario2)
col_h_block.objects.link(ob_plane)
def _layer_coll(name, lc=None):
    lc = lc or bpy.context.view_layer.layer_collection
    for c in lc.children:
        if c.name == name: return c
        r = _layer_coll(name, c)
        if r: return r
_layer_coll('rail').exclude = True
_layer_coll('binario').exclude = True
_layer_coll('traversina').exclude = True
_layer_coll('h_block').exclude = True

# ---- scene / render settings (as saved in the file)
scene.frame_start = 1; scene.frame_end = 250; scene.frame_set(1)
scene.render.engine = 'BLENDER_EEVEE_NEXT'
scene.cycles.use_denoising = False
scene.cycles.samples = 128
scene.cycles.sampling_pattern = 'TABULATED_SOBOL'
scene.cycles.use_adaptive_sampling = False
scene.cycles.use_light_tree = False
scene.view_settings.view_transform = 'Filmic'
bpy.context.view_layer.update()

# ---- added for rendering (the .blend has no active camera and no usable light): camera, sun
cam_auto = bpy.data.cameras.new('AutoCamera')
cam_auto.lens = 50.0
cam_auto.sensor_width = 36.0
cam_auto.clip_end = 2649.58
ob_auto_camera = bpy.data.objects.new('AutoCamera', cam_auto)
scene.collection.objects.link(ob_auto_camera)
ob_auto_camera.location = (150.974, -181.168, 120.704)
ob_auto_camera.rotation_euler = (1.09748, -7.21219e-08, 0.694738)
scene.camera = ob_auto_camera
light_auto_sun = bpy.data.lights.new('AutoSun', 'SUN')
light_auto_sun.energy = 3.0
light_auto_sun.angle = 0.0523599
ob_auto_sun = bpy.data.objects.new('AutoSun', light_auto_sun)
scene.collection.objects.link(ob_auto_sun)
ob_auto_sun.rotation_euler = (0.872665, 0.174533, 0.523599)
bpy.context.view_layer.update()
